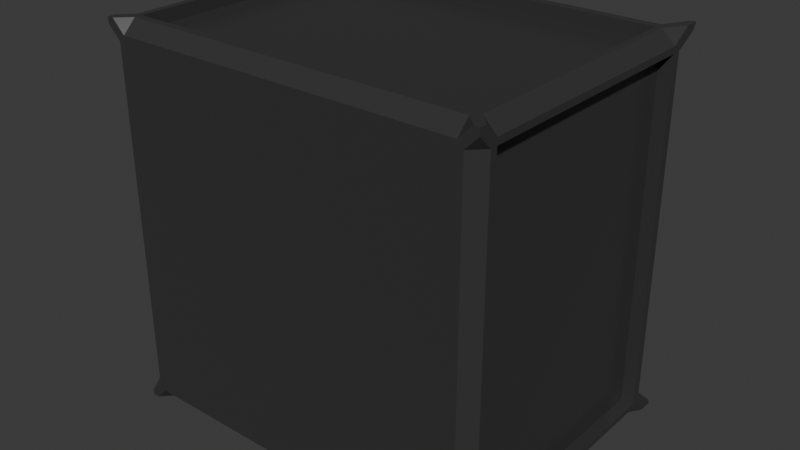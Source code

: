 # Source: StoneBase.blend  (saved by Blender 4.2.66; exported with 4.5.12 LTS)
import bpy
from mathutils import Matrix  # noqa: F401  (used for matrix-valued properties, if any)

bpy.ops.wm.read_factory_settings(use_empty=True)
scene = bpy.context.scene
scene.name = 'Scene'

# ---- materials (node trees are filled in below, after node groups)
mat_stone = bpy.data.materials.new('Stone')
mat_stone.alpha_threshold = 0.0
mat_stone.use_transparent_shadow = False
mat_stone.roughness = 0.5
mat_stone.line_color = (0.0, 0.0, 0.0, 1.0)

# ---- material node trees
mat_stone.use_nodes = True; mat_stone.node_tree.nodes.clear()
_N = mat_stone.node_tree.nodes; _L = mat_stone.node_tree.links
n0 = _N.new('ShaderNodeOutputMaterial'); n0.name = 'Material Output'; n0.location = (300, 300)
n1 = _N.new('ShaderNodeBsdfPrincipled'); n1.name = 'Principled BSDF'; n1.location = (10, 300)
n1.inputs[0].default_value = (0.04133, 0.04133, 0.04133, 1.0)
n1.inputs[2].default_value = 0.256
n1.inputs[3].default_value = 1.45
_L.new(n1.outputs[0], n0.inputs[0])
n0.is_active_output = True

# ---- world
world_world = bpy.data.worlds.new('World'); scene.world = world_world
world_world.use_nodes = True; world_world.node_tree.nodes.clear()
_N = world_world.node_tree.nodes; _L = world_world.node_tree.links
n0 = _N.new('ShaderNodeOutputWorld'); n0.name = 'World Output'; n0.location = (300, 300)
n1 = _N.new('ShaderNodeBackground'); n1.name = 'Background'; n1.location = (10, 300)
n1.inputs[0].default_value = (0.05088, 0.05088, 0.05088, 1.0)
_L.new(n1.outputs[0], n0.inputs[0])
n0.is_active_output = True
world_world.color = (0.05088, 0.05088, 0.05088)
world_world.sun_shadow_jitter_overblur = 0.0

# ---- meshes
me_cube_001 = bpy.data.meshes.new('Cube.001')
me_cube_001.from_pydata([(-0.375, -0.2812, 0.375), (-0.375, 0.3063, 0.375), (-0.375, -0.2813, -0.375), (-0.375, 0.3062, -0.375), (0.375, -0.2812, 0.375), (0.375, 0.3063, 0.375), (0.375, -0.2813, -0.375), (0.375, 0.3062, -0.375), (0.375, 0.2391, 0.3375), (-0.375, 0.2391, 0.3375), (0.375, 0.2391, -0.3394), (-0.375, 0.2391, -0.3394), (0.375, -0.2422, 0.3375), (-0.375, -0.2422, 0.3375), (0.375, -0.2422, -0.3394), (-0.375, -0.2422, -0.3394), (-0.3375, 0.2812, 0.3375), (-0.3375, -0.2812, 0.3375), (-0.3375, -0.2812, -0.3394), (-0.3375, 0.2812, -0.3394), (-0.3375, 0.2391, 0.375), (-0.3375, 0.2391, -0.375), (-0.3375, -0.2422, -0.375), (-0.3375, -0.2422, 0.375), (0.3394, 0.2812, 0.3375), (0.3394, 0.2812, -0.3394), (0.3394, 0.2391, -0.375), (0.3394, -0.2422, -0.375), (0.3394, -0.2812, 0.3375), (0.3394, -0.2812, -0.3394), (0.3394, 0.2391, 0.375), (0.3394, -0.2422, 0.375), (0.3394, 0.2391, 0.35), (-0.3375, 0.2391, 0.35), (0.3394, -0.2422, 0.35), (-0.3375, -0.2422, 0.35), (-0.3375, 0.2391, -0.35), (-0.3375, -0.2422, -0.35), (0.3394, 0.2391, -0.35), (0.3394, -0.2422, -0.35), (-0.35, 0.2391, 0.3375), (-0.35, 0.2391, -0.3394), (0.35, 0.2391, -0.3394), (0.35, 0.2391, 0.3375), (0.35, -0.2422, 0.3375), (-0.35, -0.2422, 0.3375), (0.35, -0.2422, -0.3394), (-0.35, -0.2422, -0.3394), (0.35, 0.2391, 0.375), (0.375, 0.2391, 0.35), (0.375, 0.2788, 0.375), (0.375, -0.2422, 0.35), (0.35, -0.2422, 0.375), (0.375, -0.2672, 0.375), (-0.375, 0.2391, 0.35), (-0.35, 0.2391, 0.375), (-0.375, 0.2788, 0.375), (-0.35, 0.2391, -0.375), (-0.375, 0.2391, -0.35), (-0.375, 0.2788, -0.375), (0.375, 0.2391, -0.35), (0.35, 0.2391, -0.375), (0.375, 0.2788, -0.375), (-0.375, -0.2422, -0.35), (-0.35, -0.2422, -0.375), (-0.375, -0.2672, -0.375), (0.35, -0.2422, -0.375), (0.375, -0.2422, -0.35), (0.375, -0.2672, -0.375), (-0.35, -0.2422, 0.375), (-0.375, -0.2422, 0.35), (-0.375, -0.2672, 0.375), (-0.375, -0.2562, 0.3375), (-0.35, -0.2812, 0.3375), (-0.375, -0.2812, 0.3625), (-0.35, 0.2812, 0.3375), (-0.375, 0.2562, 0.3375), (-0.375, 0.3002, 0.3625), (0.35, -0.2812, 0.3375), (0.375, -0.2562, 0.3375), (0.375, -0.2812, 0.3625), (0.375, 0.2562, 0.3375), (0.35, 0.2812, 0.3375), (0.375, 0.3002, 0.3625), (-0.375, 0.2562, -0.3394), (-0.35, 0.2812, -0.3394), (-0.375, 0.3017, -0.3644), (0.375, -0.2562, -0.3394), (0.35, -0.2812, -0.3394), (0.375, -0.2813, -0.3644), (-0.35, -0.2812, -0.3394), (-0.375, -0.2562, -0.3394), (-0.375, -0.2813, -0.3644), (0.35, 0.2812, -0.3394), (0.375, 0.2562, -0.3394), (0.375, 0.3017, -0.3644), (-0.3375, -0.2563, -0.375), (-0.3375, -0.2813, -0.35), (-0.3625, -0.2813, -0.375), (-0.3375, 0.2812, -0.35), (-0.3375, 0.2562, -0.375), (-0.3625, 0.3002, -0.375), (-0.3375, -0.2812, 0.35), (-0.3375, -0.2562, 0.375), (-0.3625, -0.2812, 0.375), (-0.3375, 0.2563, 0.375), (-0.3375, 0.2813, 0.35), (-0.3625, 0.3002, 0.375), (0.3394, 0.2562, -0.375), (0.3394, 0.2812, -0.35), (0.3644, 0.3017, -0.375), (0.3394, -0.2562, 0.375), (0.3394, -0.2812, 0.35), (0.3644, -0.2812, 0.375), (0.3394, -0.2813, -0.35), (0.3394, -0.2563, -0.375), (0.3644, -0.2813, -0.375), (0.3394, 0.2813, 0.35), (0.3394, 0.2563, 0.375), (0.3644, 0.3017, 0.375)], [], [(15, 11, 58, 63), (27, 26, 61, 66), (12, 8, 49, 51), (21, 100, 108, 26), (83, 82, 24, 117, 119, 5), (9, 76, 84, 11), (16, 75, 77, 1, 107, 106), (28, 78, 80, 4, 113, 112), (8, 81, 83, 5, 50, 49), (23, 20, 55, 69), (67, 60, 10, 14), (2, 98, 97, 18, 90, 92), (6, 68, 67, 14, 87, 89), (80, 79, 12, 51, 53, 4), (9, 11, 41, 40), (4, 53, 52, 31, 111, 113), (24, 16, 106, 117), (14, 10, 42, 46), (70, 54, 9, 13), (52, 48, 30, 31), (97, 114, 29, 18), (64, 57, 21, 22), (114, 116, 6, 89, 88, 29), (90, 18, 17, 73), (29, 88, 78, 28), (17, 28, 112, 102), (48, 50, 5, 119, 118, 30), (0, 71, 70, 13, 72, 74), (20, 105, 107, 1, 56, 55), (7, 110, 109, 25, 93, 95), (2, 65, 64, 22, 96, 98), (20, 23, 35, 33), (104, 103, 23, 69, 71, 0), (92, 91, 15, 63, 65, 2), (54, 56, 1, 77, 76, 9), (25, 19, 16, 24), (30, 118, 105, 20), (72, 13, 15, 91), (26, 108, 110, 7, 62, 61), (99, 101, 3, 86, 85, 19), (93, 25, 24, 82), (10, 94, 81, 8), (11, 84, 86, 3, 59, 58), (60, 62, 7, 95, 94, 10), (116, 115, 27, 66, 68, 6), (87, 14, 12, 79), (57, 59, 3, 101, 100, 21), (27, 22, 37, 39), (96, 22, 27, 115), (18, 29, 28, 17), (111, 31, 23, 103), (109, 99, 19, 25), (34, 32, 33, 35), (23, 31, 34, 35), (31, 30, 32, 34), (30, 20, 33, 32), (37, 36, 38, 39), (22, 21, 36, 37), (26, 27, 39, 38), (21, 26, 38, 36), (45, 40, 41, 47), (46, 42, 43, 44), (8, 12, 44, 43), (12, 14, 46, 44), (11, 15, 47, 41), (10, 8, 43, 42), (15, 13, 45, 47), (13, 9, 40, 45), (48, 49, 50), (51, 52, 53), (48, 52, 51, 49), (54, 55, 56), (57, 58, 59), (60, 61, 62), (63, 64, 65), (66, 67, 68), (69, 70, 71), (69, 55, 54, 70), (57, 64, 63, 58), (60, 67, 66, 61), (19, 85, 75, 16), (72, 73, 74), (75, 76, 77), (78, 79, 80), (81, 82, 83), (84, 85, 86), (87, 88, 89), (90, 91, 92), (93, 94, 95), (96, 97, 98), (99, 100, 101), (102, 103, 104), (105, 106, 107), (108, 109, 110), (111, 112, 113), (114, 115, 116), (117, 118, 119), (90, 73, 72, 91), (93, 82, 81, 94), (75, 85, 84, 76), (78, 88, 87, 79), (114, 97, 96, 115), (117, 106, 105, 118), (99, 109, 108, 100), (102, 112, 111, 103), (74, 73, 17, 102, 104, 0)])
_uv = me_cube_001.uv_layers.new(name='UVMap')
_uv.uv.foreach_set('vector', [0.3923, 0.2381, 0.6063, 0.2381, 0.6063, 0.2417, 0.3923, 0.2417, 0.3923, 0.4881, 0.6063, 0.4881, 0.6063, 0.4917, 0.3923, 0.4917, 0.3923, 0.7375, 0.6063, 0.7375, 0.6063, 0.7417, 0.3923, 0.7417, 0.6063, 0.2625, 0.6139, 0.2625, 0.6139, 0.4881, 0.6063, 0.4881, 0.625, 0.7458, 0.6333, 0.7375, 0.6369, 0.7375, 0.6369, 0.7417, 0.6285, 0.75, 0.625, 0.75, 0.6063, 0.0125, 0.6139, 0.0125, 0.6139, 0.2381, 0.6063, 0.2381, 0.8625, 0.7375, 0.8667, 0.7375, 0.875, 0.7458, 0.875, 0.75, 0.8708, 0.75, 0.8625, 0.7417, 0.3631, 0.7375, 0.3667, 0.7375, 0.375, 0.7458, 0.375, 0.75, 0.3715, 0.75, 0.3631, 0.7417, 0.6063, 0.7375, 0.6139, 0.7375, 0.625, 0.7458, 0.625, 0.75, 0.6174, 0.75, 0.6063, 0.7417, 0.3923, 0.9875, 0.6062, 0.9875, 0.6062, 0.9917, 0.3923, 0.9917, 0.3923, 0.5083, 0.6063, 0.5083, 0.6063, 0.5119, 0.3923, 0.5119, 0.125, 0.5, 0.1292, 0.5, 0.1375, 0.5083, 0.1375, 0.5119, 0.1333, 0.5119, 0.125, 0.5035, 0.375, 0.5, 0.3812, 0.5, 0.3923, 0.5083, 0.3923, 0.5119, 0.3861, 0.5119, 0.375, 0.5035, 0.375, 0.7458, 0.3861, 0.7375, 0.3923, 0.7375, 0.3923, 0.7417, 0.3812, 0.75, 0.375, 0.75, 0.6063, 0.0125, 0.6063, 0.2381, 0.6063, 0.2381, 0.6063, 0.0125, 0.375, 0.75, 0.3812, 0.75, 0.3923, 0.7583, 0.3923, 0.7619, 0.3861, 0.7619, 0.375, 0.7535, 0.6369, 0.7375, 0.8625, 0.7375, 0.8625, 0.7417, 0.6369, 0.7417, 0.3923, 0.5119, 0.6063, 0.5119, 0.6063, 0.5119, 0.3923, 0.5119, 0.3923, 0.008333, 0.6063, 0.008333, 0.6063, 0.0125, 0.3923, 0.0125, 0.3923, 0.7583, 0.6063, 0.7583, 0.6063, 0.7619, 0.3923, 0.7619, 0.1375, 0.5083, 0.3631, 0.5083, 0.3631, 0.5119, 0.1375, 0.5119, 0.3923, 0.2583, 0.6063, 0.2583, 0.6063, 0.2625, 0.3923, 0.2625, 0.3631, 0.5083, 0.3715, 0.5, 0.375, 0.5, 0.375, 0.5035, 0.3667, 0.5119, 0.3631, 0.5119, 0.1333, 0.5119, 0.1375, 0.5119, 0.1375, 0.7375, 0.1333, 0.7375, 0.3631, 0.5119, 0.3667, 0.5119, 0.3667, 0.7375, 0.3631, 0.7375, 0.1375, 0.7375, 0.3631, 0.7375, 0.3631, 0.7417, 0.1375, 0.7417, 0.6063, 0.7583, 0.6174, 0.75, 0.625, 0.75, 0.625, 0.7535, 0.6139, 0.7619, 0.6063, 0.7619, 0.375, 0.0, 0.3812, 0.0, 0.3923, 0.008333, 0.3923, 0.0125, 0.3861, 0.0125, 0.375, 0.004167, 0.6062, 0.9875, 0.6139, 0.9875, 0.625, 0.9958, 0.625, 1.0, 0.6174, 1.0, 0.6062, 0.9917, 0.625, 0.5, 0.6285, 0.5, 0.6369, 0.5083, 0.6369, 0.5119, 0.6333, 0.5119, 0.625, 0.5035, 0.375, 0.25, 0.3812, 0.25, 0.3923, 0.2583, 0.3923, 0.2625, 0.3861, 0.2625, 0.375, 0.2542, 0.6062, 0.9875, 0.3923, 0.9875, 0.3923, 0.9875, 0.6062, 0.9875, 0.375, 0.9958, 0.3861, 0.9875, 0.3923, 0.9875, 0.3923, 0.9917, 0.3812, 1.0, 0.375, 1.0, 0.375, 0.2465, 0.3861, 0.2381, 0.3923, 0.2381, 0.3923, 0.2417, 0.3812, 0.25, 0.375, 0.25, 0.6063, 0.008333, 0.6174, 0.0, 0.625, 0.0, 0.625, 0.004167, 0.6139, 0.0125, 0.6063, 0.0125, 0.6369, 0.5119, 0.8625, 0.5119, 0.8625, 0.7375, 0.6369, 0.7375, 0.6063, 0.7619, 0.6139, 0.7619, 0.6139, 0.9875, 0.6062, 0.9875, 0.3861, 0.0125, 0.3923, 0.0125, 0.3923, 0.2381, 0.3861, 0.2381, 0.6063, 0.4881, 0.6139, 0.4881, 0.625, 0.4965, 0.625, 0.5, 0.6174, 0.5, 0.6063, 0.4917, 0.8625, 0.5083, 0.8708, 0.5, 0.875, 0.5, 0.875, 0.5035, 0.8667, 0.5119, 0.8625, 0.5119, 0.6333, 0.5119, 0.6369, 0.5119, 0.6369, 0.7375, 0.6333, 0.7375, 0.6063, 0.5119, 0.6139, 0.5119, 0.6139, 0.7375, 0.6063, 0.7375, 0.6063, 0.2381, 0.6139, 0.2381, 0.625, 0.2465, 0.625, 0.25, 0.6174, 0.25, 0.6063, 0.2417, 0.6063, 0.5083, 0.6174, 0.5, 0.625, 0.5, 0.625, 0.5035, 0.6139, 0.5119, 0.6063, 0.5119, 0.375, 0.4965, 0.3861, 0.4881, 0.3923, 0.4881, 0.3923, 0.4917, 0.3812, 0.5, 0.375, 0.5, 0.3861, 0.5119, 0.3923, 0.5119, 0.3923, 0.7375, 0.3861, 0.7375, 0.6063, 0.2583, 0.6174, 0.25, 0.625, 0.25, 0.625, 0.2542, 0.6139, 0.2625, 0.6063, 0.2625, 0.3923, 0.4881, 0.3923, 0.2625, 0.3923, 0.2625, 0.3923, 0.4881, 0.3861, 0.2625, 0.3923, 0.2625, 0.3923, 0.4881, 0.3861, 0.4881, 0.1375, 0.5119, 0.3631, 0.5119, 0.3631, 0.7375, 0.1375, 0.7375, 0.3861, 0.7619, 0.3923, 0.7619, 0.3923, 0.9875, 0.3861, 0.9875, 0.6369, 0.5083, 0.8625, 0.5083, 0.8625, 0.5119, 0.6369, 0.5119, 0.3923, 0.7619, 0.6063, 0.7619, 0.6062, 0.9875, 0.3923, 0.9875, 0.3923, 0.9875, 0.3923, 0.7619, 0.3923, 0.7619, 0.3923, 0.9875, 0.3923, 0.7619, 0.6063, 0.7619, 0.6063, 0.7619, 0.3923, 0.7619, 0.6063, 0.7619, 0.6062, 0.9875, 0.6062, 0.9875, 0.6063, 0.7619, 0.3923, 0.2625, 0.6063, 0.2625, 0.6063, 0.4881, 0.3923, 0.4881, 0.3923, 0.2625, 0.6063, 0.2625, 0.6063, 0.2625, 0.3923, 0.2625, 0.6063, 0.4881, 0.3923, 0.4881, 0.3923, 0.4881, 0.6063, 0.4881, 0.6063, 0.2625, 0.6063, 0.4881, 0.6063, 0.4881, 0.6063, 0.2625, 0.3923, 0.0125, 0.6063, 0.0125, 0.6063, 0.2381, 0.3923, 0.2381, 0.3923, 0.5119, 0.6063, 0.5119, 0.6063, 0.7375, 0.3923, 0.7375, 0.6063, 0.7375, 0.3923, 0.7375, 0.3923, 0.7375, 0.6063, 0.7375, 0.3923, 0.7375, 0.3923, 0.5119, 0.3923, 0.5119, 0.3923, 0.7375, 0.6063, 0.2381, 0.3923, 0.2381, 0.3923, 0.2381, 0.6063, 0.2381, 0.6063, 0.5119, 0.6063, 0.7375, 0.6063, 0.7375, 0.6063, 0.5119, 0.3923, 0.2381, 0.3923, 0.0125, 0.3923, 0.0125, 0.3923, 0.2381, 0.3923, 0.0125, 0.6063, 0.0125, 0.6063, 0.0125, 0.3923, 0.0125, 0.6063, 0.7583, 0.6063, 0.75, 0.6174, 0.75, 0.3923, 0.7417, 0.3923, 0.75, 0.3812, 0.75, 0.6063, 0.7583, 0.3923, 0.7583, 0.3923, 0.7417, 0.6063, 0.7417, 0.6063, 0.008333, 0.6063, 0.0, 0.6174, 0.0, 0.6063, 0.2583, 0.6063, 0.25, 0.6174, 0.25, 0.6063, 0.5083, 0.6063, 0.5, 0.6174, 0.5, 0.3923, 0.2417, 0.3923, 0.25, 0.3812, 0.25, 0.3923, 0.4917, 0.3923, 0.5, 0.3812, 0.5, 0.3923, 0.0, 0.3923, 0.008333, 0.3812, 0.0, 0.3923, 0.0, 0.6063, 0.0, 0.6063, 0.008333, 0.3923, 0.008333, 0.6063, 0.2583, 0.3923, 0.2583, 0.3923, 0.2417, 0.6063, 0.2417, 0.6063, 0.5083, 0.3923, 0.5083, 0.3923, 0.4917, 0.6063, 0.4917, 0.8625, 0.5119, 0.8667, 0.5119, 0.8667, 0.7375, 0.8625, 0.7375, 0.125, 0.7375, 0.1333, 0.7375, 0.125, 0.7458, 0.625, 0.0125, 0.6139, 0.0125, 0.625, 0.004167, 0.3667, 0.7375, 0.375, 0.7375, 0.375, 0.7458, 0.6139, 0.7375, 0.625, 0.7375, 0.625, 0.7458, 0.6139, 0.2381, 0.625, 0.2381, 0.625, 0.2465, 0.3861, 0.5119, 0.375, 0.5119, 0.375, 0.5035, 0.1333, 0.5119, 0.125, 0.5119, 0.125, 0.5035, 0.6333, 0.5119, 0.625, 0.5119, 0.625, 0.5035, 0.1375, 0.5, 0.1375, 0.5083, 0.1292, 0.5, 0.625, 0.2625, 0.6139, 0.2625, 0.625, 0.2542, 0.1375, 0.7417, 0.1375, 0.75, 0.1292, 0.75, 0.6139, 0.9875, 0.625, 0.9875, 0.625, 0.9958, 0.6139, 0.4881, 0.625, 0.4881, 0.625, 0.4965, 0.3631, 0.75, 0.3631, 0.7417, 0.3715, 0.75, 0.3631, 0.5083, 0.3631, 0.5, 0.3715, 0.5, 0.625, 0.7619, 0.6139, 0.7619, 0.625, 0.7535, 0.1333, 0.5119, 0.1333, 0.7375, 0.125, 0.7375, 0.125, 0.5119, 0.6333, 0.5119, 0.6333, 0.7375, 0.6139, 0.7375, 0.6139, 0.5119, 0.625, 0.0125, 0.625, 0.2381, 0.6139, 0.2381, 0.6139, 0.0125, 0.3667, 0.7375, 0.3667, 0.5119, 0.3861, 0.5119, 0.3861, 0.7375, 0.3631, 0.5083, 0.1375, 0.5083, 0.1375, 0.5, 0.3631, 0.5, 0.625, 0.7619, 0.625, 0.9875, 0.6139, 0.9875, 0.6139, 0.7619, 0.625, 0.2625, 0.625, 0.4881, 0.6139, 0.4881, 0.6139, 0.2625, 0.1375, 0.7417, 0.3631, 0.7417, 0.3631, 0.75, 0.1375, 0.75, 0.125, 0.7458, 0.1333, 0.7375, 0.1375, 0.7375, 0.1375, 0.7417, 0.1292, 0.75, 0.125, 0.75])
me_cube_001.materials.append(mat_stone)
me_cube_001.update()

# ---- objects
ob_cube = bpy.data.objects.new('Cube', me_cube_001)

# ---- transforms, parenting, visibility, modifiers, constraints
ob_cube.location = (0.0, 0.0, 0.0)

# ---- collection membership
scene.collection.objects.link(ob_cube)

# ---- scene / render settings (as saved in the file)
scene.frame_start = 1; scene.frame_end = 250; scene.frame_set(5)
scene.render.engine = 'BLENDER_EEVEE_NEXT'
bpy.context.view_layer.update()

# ---- added for rendering (the .blend has no active camera and no usable light): camera, sun
cam_auto = bpy.data.cameras.new('AutoCamera')
cam_auto.lens = 50.0
cam_auto.sensor_width = 36.0
cam_auto.clip_end = 1000.0
ob_auto_camera = bpy.data.objects.new('AutoCamera', cam_auto)
scene.collection.objects.link(ob_auto_camera)
ob_auto_camera.location = (1.12183, -1.3337, 0.897468)
ob_auto_camera.rotation_euler = (1.09748, -7.21219e-08, 0.694738)
scene.camera = ob_auto_camera
light_auto_sun = bpy.data.lights.new('AutoSun', 'SUN')
light_auto_sun.energy = 3.0
light_auto_sun.angle = 0.0523599
ob_auto_sun = bpy.data.objects.new('AutoSun', light_auto_sun)
scene.collection.objects.link(ob_auto_sun)
ob_auto_sun.rotation_euler = (0.872665, 0.174533, 0.523599)
bpy.context.view_layer.update()
